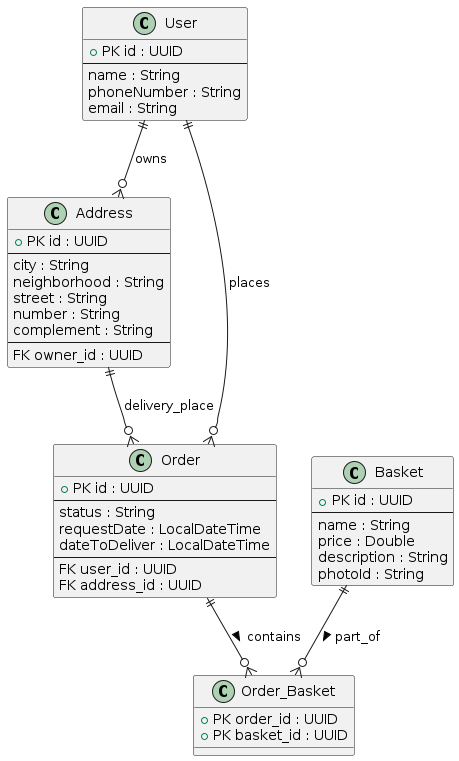

The diagram above was rendered by PlantUML. Its source (embedded in the PNG):
@startuml System
!define ER_ENTITY(name) class name


ER_ENTITY(User)
class User {
    + PK id : UUID
    --
    name : String
    phoneNumber : String
    email : String
}

ER_ENTITY(Address)
class Address {
    + PK id : UUID
    --
    city : String
    neighborhood : String
    street : String
    number : String
    complement : String
    --
    FK owner_id : UUID
}

ER_ENTITY(Order)
class Order {
    + PK id : UUID
    --
    status : String
    requestDate : LocalDateTime
    dateToDeliver : LocalDateTime
    --
    FK user_id : UUID
    FK address_id : UUID
}

ER_ENTITY(Basket)
class Basket {
    + PK id : UUID
    --
    name : String
    price : Double
    description : String
    photoId : String
}

ER_ENTITY(Order_Basket)
class Order_Basket {
    + PK order_id : UUID
    + PK basket_id : UUID
}



User ||--o{ Address : owns
User ||--o{ Order : places

Address ||--o{ Order : delivery_place

Order ||--o{ Order_Basket : contains >
Basket ||--o{ Order_Basket : part_of >

@enduml